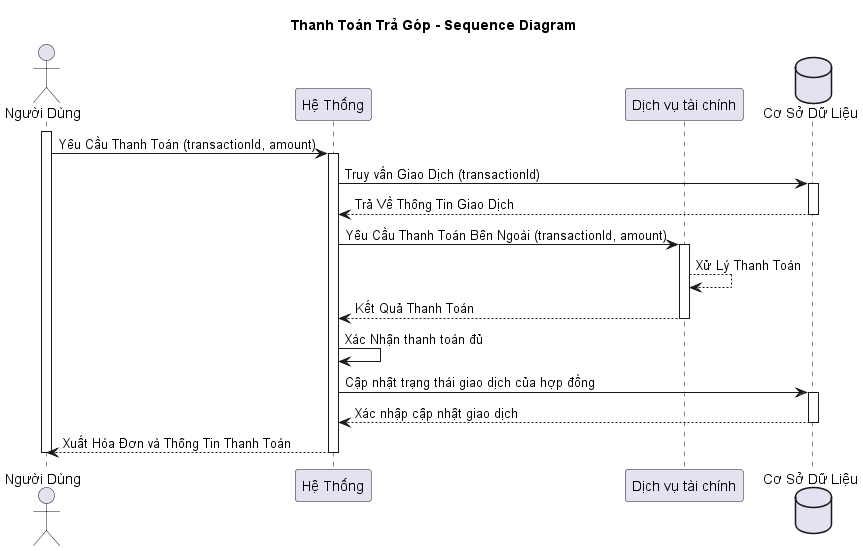

The diagram above was rendered by PlantUML. Its source (embedded in the PNG):
@startuml
title Thanh Toán Trả Góp - Sequence Diagram

actor "Người Dùng" as user
participant "Hệ Thống" as system
participant "Dịch vụ tài chính" as externalPaymentSystem
database "Cơ Sở Dữ Liệu" as database

activate user
user -> system: Yêu Cầu Thanh Toán (transactionId, amount)
activate system
system -> database: Truy vấn Giao Dịch (transactionId)
activate database
database --> system: Trả Về Thông Tin Giao Dịch
deactivate database
system -> externalPaymentSystem: Yêu Cầu Thanh Toán Bên Ngoài (transactionId, amount)
activate externalPaymentSystem
externalPaymentSystem --> externalPaymentSystem: Xử Lý Thanh Toán
externalPaymentSystem --> system: Kết Quả Thanh Toán
deactivate externalPaymentSystem
system -> system: Xác Nhận thanh toán đủ
system -> database: Cập nhật trạng thái giao dịch của hợp đồng
activate database
database --> system: Xác nhập cập nhật giao dịch
deactivate database
system --> user: Xuất Hóa Đơn và Thông Tin Thanh Toán

deactivate system
deactivate user
@enduml